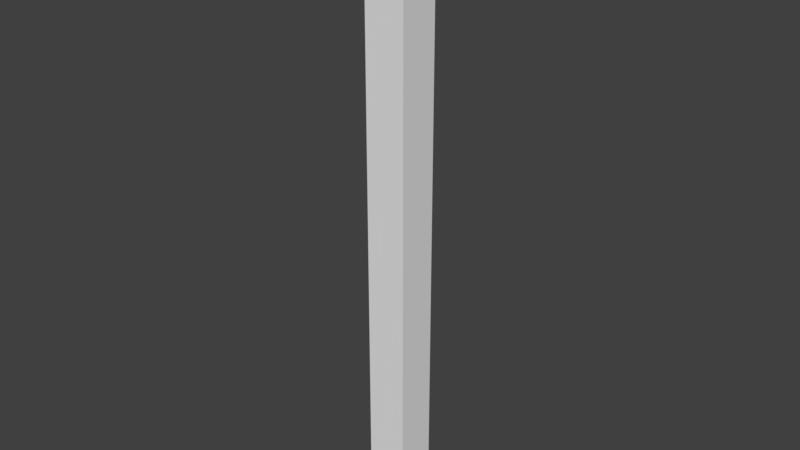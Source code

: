 # Source: Inn_Corner_020x020x3.blend  (saved by Blender 2.79.0; exported with 4.5.12 LTS)
import bpy
from mathutils import Matrix  # noqa: F401  (used for matrix-valued properties, if any)

bpy.ops.wm.read_factory_settings(use_empty=True)
scene = bpy.context.scene
scene.name = 'Scene'

# ---- collections
col_collection_1 = bpy.data.collections.new('Collection 1'); scene.collection.children.link(col_collection_1)

# ---- world
world_world = bpy.data.worlds.new('World'); scene.world = world_world
world_world.color = (0.05088, 0.05088, 0.05088)
world_world.use_sun_shadow = False
world_world.sun_shadow_jitter_overblur = 0.0
world_world.cycles.sampling_method = 'MANUAL'

# ---- meshes
me_inn_corner_020x020x3 = bpy.data.meshes.new('Inn_Corner_020x020x3')
me_inn_corner_020x020x3.from_pydata([(0.0, 0.0, 0.0), (0.0, 0.2, 0.0), (0.2, 0.2, 0.0), (0.2, 0.0, 0.0), (0.0, 0.0, 3.0), (0.0, 0.2, 3.0), (0.2, 0.2, 3.0), (0.2, 0.0, 3.0)], [], [(0, 1, 2, 3), (4, 7, 6, 5), (0, 3, 7, 4), (1, 0, 4, 5), (3, 2, 6, 7), (2, 1, 5, 6)])
me_inn_corner_020x020x3.use_remesh_preserve_volume = False
me_inn_corner_020x020x3.use_remesh_preserve_attributes = False
me_inn_corner_020x020x3.use_mirror_vertex_groups = False
me_inn_corner_020x020x3.update()

# ---- objects
ob_inn_corner_020x020x3 = bpy.data.objects.new('Inn_Corner_020x020x3', me_inn_corner_020x020x3)

# ---- transforms, parenting, visibility, modifiers, constraints
ob_inn_corner_020x020x3.location = (0.0, 0.0, 0.0)
ob_inn_corner_020x020x3.lineart.crease_threshold = 0.0

# ---- collection membership
col_collection_1.objects.link(ob_inn_corner_020x020x3)

# ---- scene / render settings (as saved in the file)
scene.frame_start = 1; scene.frame_end = 250; scene.frame_set(1)
scene.render.engine = 'BLENDER_EEVEE_NEXT'
scene.render.resolution_percentage = 50
scene.render.dither_intensity = 0.0
scene.cycles.use_denoising = False
scene.cycles.samples = 128
scene.cycles.sampling_pattern = 'TABULATED_SOBOL'
scene.cycles.use_adaptive_sampling = False
scene.cycles.use_light_tree = False
scene.cycles.blur_glossy = 0.0
scene.cycles.sample_clamp_indirect = 0.0
scene.view_settings.view_transform = 'Standard'
bpy.context.view_layer.update()

# ---- added for rendering (the .blend has no active camera and no usable light): camera, sun
cam_auto = bpy.data.cameras.new('AutoCamera')
cam_auto.lens = 50.0
cam_auto.sensor_width = 36.0
cam_auto.clip_end = 1000.0
ob_auto_camera = bpy.data.objects.new('AutoCamera', cam_auto)
scene.collection.objects.link(ob_auto_camera)
ob_auto_camera.location = (2.88798, -3.24558, 3.73039)
ob_auto_camera.rotation_euler = (1.09748, -7.21219e-08, 0.694738)
scene.camera = ob_auto_camera
light_auto_sun = bpy.data.lights.new('AutoSun', 'SUN')
light_auto_sun.energy = 3.0
light_auto_sun.angle = 0.0523599
ob_auto_sun = bpy.data.objects.new('AutoSun', light_auto_sun)
scene.collection.objects.link(ob_auto_sun)
ob_auto_sun.rotation_euler = (0.872665, 0.174533, 0.523599)
bpy.context.view_layer.update()
